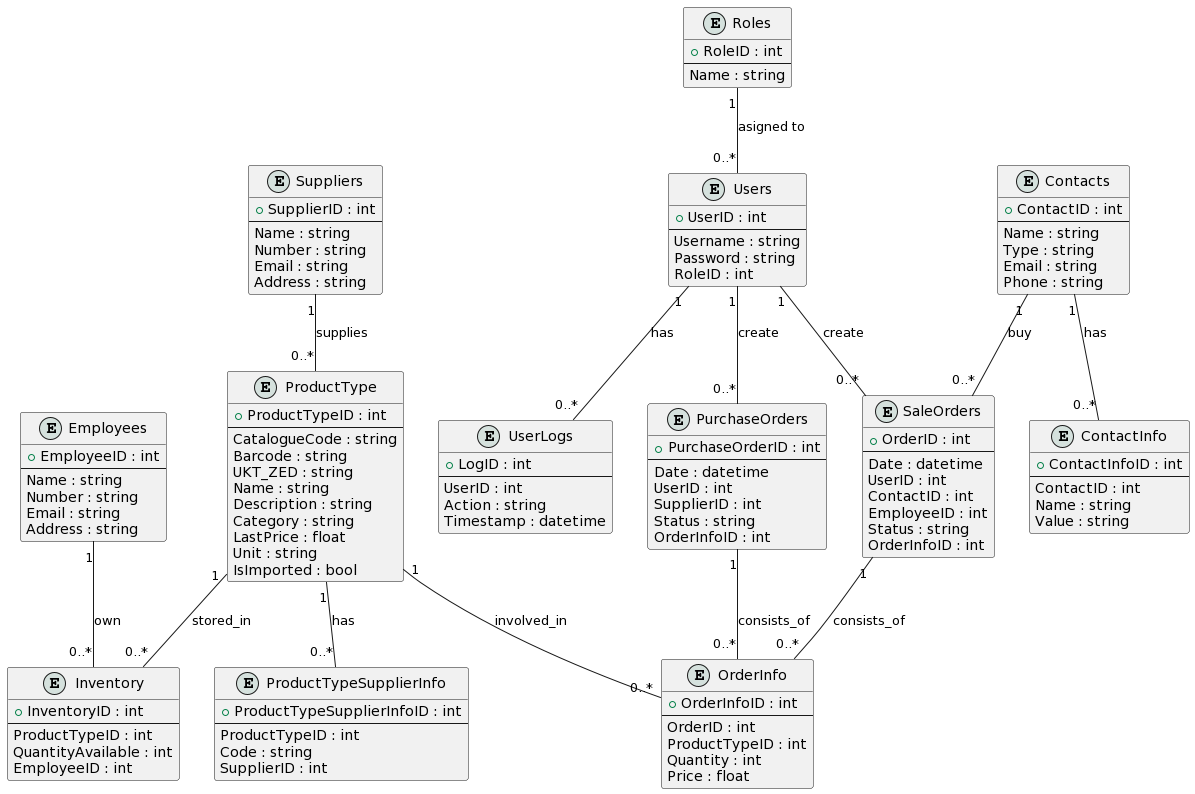

The diagram above was rendered by PlantUML. Its source (embedded in the PNG):
@startuml
!define table(x) class x << (T,#FFAAAA) >>
!define entity(x) class x << (E,#D5E1DD) >>

entity("Roles") {
  + RoleID : int
  --
  Name : string
}

entity("Users") {
  + UserID : int
  --
  Username : string
  Password : string
  RoleID : int
}

entity("UserLogs") {
  + LogID : int
  --
  UserID : int
  Action : string
  Timestamp : datetime
}

entity("Contacts") {
  + ContactID : int
  --
  Name : string
  Type : string
  Email : string
  Phone : string
}

entity("ContactInfo") {
  + ContactInfoID : int
  --
  ContactID : int
  Name : string
  Value : string
}

entity("Employees") {
  + EmployeeID : int
  --
  Name : string
  Number : string
  Email : string
  Address : string
}

entity("Suppliers") {
  + SupplierID : int
  --
  Name : string
  Number : string
  Email : string
  Address : string
}

entity("ProductType") {
  + ProductTypeID : int
  --
  CatalogueCode : string
  Barcode : string
  UKT_ZED : string
  Name : string
  Description : string
  Category : string
  LastPrice : float
  Unit : string
  IsImported : bool
}

entity("ProductTypeSupplierInfo") {
  + ProductTypeSupplierInfoID : int
  --
  ProductTypeID : int
  Code : string
  SupplierID : int
}

entity("Inventory") {
  + InventoryID : int
  --
  ProductTypeID : int
  QuantityAvailable : int
  EmployeeID : int
}

entity("SaleOrders") {
  + OrderID : int
  --
  Date : datetime
  UserID : int
  ContactID : int
  EmployeeID : int
  Status : string
  OrderInfoID : int
}

entity("OrderInfo") {
  + OrderInfoID : int
  --
  OrderID : int
  ProductTypeID : int
  Quantity : int
  Price : float
}

entity("PurchaseOrders") {
  + PurchaseOrderID : int
  --
  Date : datetime
  UserID : int
  SupplierID : int
  Status : string
  OrderInfoID : int
}

Roles "1" -- "0..*" Users : asigned to
Users "1" -- "0..*" UserLogs : has
Users "1" -- "0..*" SaleOrders : create
Users "1" -- "0..*" PurchaseOrders : create
Employees "1" -- "0..*" Inventory : own
Contacts "1" -- "0..*" ContactInfo : has
Contacts "1" -- "0..*" SaleOrders : buy
Suppliers "1" -- "0..*" ProductType : supplies
ProductType "1" -- "0..*" ProductTypeSupplierInfo : has
ProductType "1" -- "0..*" Inventory : stored_in
ProductType "1" -- "0..*" OrderInfo : involved_in
SaleOrders "1" -- "0..*" OrderInfo : consists_of
PurchaseOrders "1" -- "0..*" OrderInfo : consists_of
@enduml